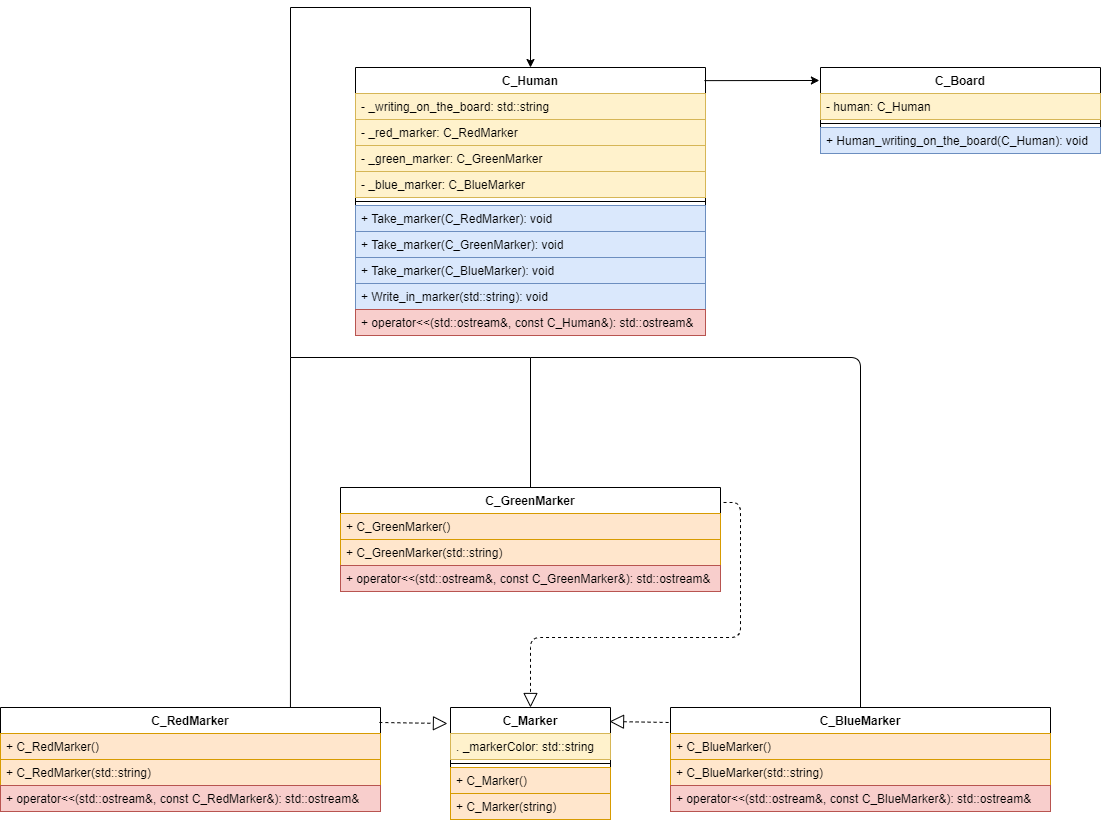

The diagram above was exported from draw.io. Its source (the exported page's mxGraphModel, read from the mxfile embedded in the PNG):
<mxGraphModel dx="2801" dy="1136" grid="1" gridSize="10" guides="1" tooltips="1" connect="1" arrows="1" fold="1" page="1" pageScale="1" pageWidth="827" pageHeight="1169" math="0" shadow="0">
  <root>
    <mxCell id="0" />
    <mxCell id="1" parent="0" />
    <mxCell id="5Cydv7Gsf7vGVjaM04B7-177" value="C_Marker" style="swimlane;fontStyle=1;align=center;verticalAlign=top;childLayout=stackLayout;horizontal=1;startSize=26;horizontalStack=0;resizeParent=1;resizeParentMax=0;resizeLast=0;collapsible=1;marginBottom=0;" vertex="1" parent="1">
      <mxGeometry x="100" y="1300" width="160" height="112" as="geometry" />
    </mxCell>
    <mxCell id="5Cydv7Gsf7vGVjaM04B7-178" value=". _markerColor: std::string" style="text;strokeColor=#d6b656;fillColor=#fff2cc;align=left;verticalAlign=top;spacingLeft=4;spacingRight=4;overflow=hidden;rotatable=0;points=[[0,0.5],[1,0.5]];portConstraint=eastwest;" vertex="1" parent="5Cydv7Gsf7vGVjaM04B7-177">
      <mxGeometry y="26" width="160" height="26" as="geometry" />
    </mxCell>
    <mxCell id="5Cydv7Gsf7vGVjaM04B7-179" value="" style="line;strokeWidth=1;fillColor=none;align=left;verticalAlign=middle;spacingTop=-1;spacingLeft=3;spacingRight=3;rotatable=0;labelPosition=right;points=[];portConstraint=eastwest;" vertex="1" parent="5Cydv7Gsf7vGVjaM04B7-177">
      <mxGeometry y="52" width="160" height="8" as="geometry" />
    </mxCell>
    <mxCell id="5Cydv7Gsf7vGVjaM04B7-180" value="+ C_Marker()" style="text;strokeColor=#d79b00;fillColor=#ffe6cc;align=left;verticalAlign=top;spacingLeft=4;spacingRight=4;overflow=hidden;rotatable=0;points=[[0,0.5],[1,0.5]];portConstraint=eastwest;" vertex="1" parent="5Cydv7Gsf7vGVjaM04B7-177">
      <mxGeometry y="60" width="160" height="26" as="geometry" />
    </mxCell>
    <mxCell id="5Cydv7Gsf7vGVjaM04B7-193" value="+ C_Marker(string)" style="text;strokeColor=#d79b00;fillColor=#ffe6cc;align=left;verticalAlign=top;spacingLeft=4;spacingRight=4;overflow=hidden;rotatable=0;points=[[0,0.5],[1,0.5]];portConstraint=eastwest;" vertex="1" parent="5Cydv7Gsf7vGVjaM04B7-177">
      <mxGeometry y="86" width="160" height="26" as="geometry" />
    </mxCell>
    <mxCell id="5Cydv7Gsf7vGVjaM04B7-226" style="edgeStyle=orthogonalEdgeStyle;rounded=0;orthogonalLoop=1;jettySize=auto;html=1;entryX=0.5;entryY=0;entryDx=0;entryDy=0;" edge="1" parent="1" source="5Cydv7Gsf7vGVjaM04B7-185" target="5Cydv7Gsf7vGVjaM04B7-208">
      <mxGeometry relative="1" as="geometry">
        <mxPoint x="-60" y="590" as="targetPoint" />
        <Array as="points">
          <mxPoint x="180" y="950" />
          <mxPoint x="-60" y="950" />
          <mxPoint x="-60" y="600" />
          <mxPoint x="180" y="600" />
        </Array>
      </mxGeometry>
    </mxCell>
    <mxCell id="5Cydv7Gsf7vGVjaM04B7-185" value="C_GreenMarker" style="swimlane;fontStyle=1;align=center;verticalAlign=top;childLayout=stackLayout;horizontal=1;startSize=26;horizontalStack=0;resizeParent=1;resizeParentMax=0;resizeLast=0;collapsible=1;marginBottom=0;" vertex="1" parent="1">
      <mxGeometry x="-10" y="1080" width="380" height="104" as="geometry" />
    </mxCell>
    <mxCell id="5Cydv7Gsf7vGVjaM04B7-188" value="+ C_GreenMarker()" style="text;strokeColor=#d79b00;fillColor=#ffe6cc;align=left;verticalAlign=top;spacingLeft=4;spacingRight=4;overflow=hidden;rotatable=0;points=[[0,0.5],[1,0.5]];portConstraint=eastwest;" vertex="1" parent="5Cydv7Gsf7vGVjaM04B7-185">
      <mxGeometry y="26" width="380" height="26" as="geometry" />
    </mxCell>
    <mxCell id="5Cydv7Gsf7vGVjaM04B7-194" value="+ C_GreenMarker(std::string)" style="text;strokeColor=#d79b00;fillColor=#ffe6cc;align=left;verticalAlign=top;spacingLeft=4;spacingRight=4;overflow=hidden;rotatable=0;points=[[0,0.5],[1,0.5]];portConstraint=eastwest;" vertex="1" parent="5Cydv7Gsf7vGVjaM04B7-185">
      <mxGeometry y="52" width="380" height="26" as="geometry" />
    </mxCell>
    <mxCell id="5Cydv7Gsf7vGVjaM04B7-195" value="+ operator&lt;&lt;(std::ostream&amp;, const C_GreenMarker&amp;): std::ostream&amp;" style="text;strokeColor=#b85450;fillColor=#f8cecc;align=left;verticalAlign=top;spacingLeft=4;spacingRight=4;overflow=hidden;rotatable=0;points=[[0,0.5],[1,0.5]];portConstraint=eastwest;" vertex="1" parent="5Cydv7Gsf7vGVjaM04B7-185">
      <mxGeometry y="78" width="380" height="26" as="geometry" />
    </mxCell>
    <mxCell id="5Cydv7Gsf7vGVjaM04B7-197" value="C_RedMarker" style="swimlane;fontStyle=1;align=center;verticalAlign=top;childLayout=stackLayout;horizontal=1;startSize=26;horizontalStack=0;resizeParent=1;resizeParentMax=0;resizeLast=0;collapsible=1;marginBottom=0;" vertex="1" parent="1">
      <mxGeometry x="-350" y="1300" width="380" height="104" as="geometry" />
    </mxCell>
    <mxCell id="5Cydv7Gsf7vGVjaM04B7-198" value="+ C_RedMarker()" style="text;strokeColor=#d79b00;fillColor=#ffe6cc;align=left;verticalAlign=top;spacingLeft=4;spacingRight=4;overflow=hidden;rotatable=0;points=[[0,0.5],[1,0.5]];portConstraint=eastwest;" vertex="1" parent="5Cydv7Gsf7vGVjaM04B7-197">
      <mxGeometry y="26" width="380" height="26" as="geometry" />
    </mxCell>
    <mxCell id="5Cydv7Gsf7vGVjaM04B7-199" value="+ C_RedMarker(std::string)" style="text;strokeColor=#d79b00;fillColor=#ffe6cc;align=left;verticalAlign=top;spacingLeft=4;spacingRight=4;overflow=hidden;rotatable=0;points=[[0,0.5],[1,0.5]];portConstraint=eastwest;" vertex="1" parent="5Cydv7Gsf7vGVjaM04B7-197">
      <mxGeometry y="52" width="380" height="26" as="geometry" />
    </mxCell>
    <mxCell id="5Cydv7Gsf7vGVjaM04B7-200" value="+ operator&lt;&lt;(std::ostream&amp;, const C_RedMarker&amp;): std::ostream&amp;" style="text;strokeColor=#b85450;fillColor=#f8cecc;align=left;verticalAlign=top;spacingLeft=4;spacingRight=4;overflow=hidden;rotatable=0;points=[[0,0.5],[1,0.5]];portConstraint=eastwest;" vertex="1" parent="5Cydv7Gsf7vGVjaM04B7-197">
      <mxGeometry y="78" width="380" height="26" as="geometry" />
    </mxCell>
    <mxCell id="5Cydv7Gsf7vGVjaM04B7-201" value="C_BlueMarker" style="swimlane;fontStyle=1;align=center;verticalAlign=top;childLayout=stackLayout;horizontal=1;startSize=26;horizontalStack=0;resizeParent=1;resizeParentMax=0;resizeLast=0;collapsible=1;marginBottom=0;" vertex="1" parent="1">
      <mxGeometry x="320" y="1300" width="380" height="104" as="geometry" />
    </mxCell>
    <mxCell id="5Cydv7Gsf7vGVjaM04B7-202" value="+ C_BlueMarker()" style="text;strokeColor=#d79b00;fillColor=#ffe6cc;align=left;verticalAlign=top;spacingLeft=4;spacingRight=4;overflow=hidden;rotatable=0;points=[[0,0.5],[1,0.5]];portConstraint=eastwest;" vertex="1" parent="5Cydv7Gsf7vGVjaM04B7-201">
      <mxGeometry y="26" width="380" height="26" as="geometry" />
    </mxCell>
    <mxCell id="5Cydv7Gsf7vGVjaM04B7-203" value="+ C_BlueMarker(std::string)" style="text;strokeColor=#d79b00;fillColor=#ffe6cc;align=left;verticalAlign=top;spacingLeft=4;spacingRight=4;overflow=hidden;rotatable=0;points=[[0,0.5],[1,0.5]];portConstraint=eastwest;" vertex="1" parent="5Cydv7Gsf7vGVjaM04B7-201">
      <mxGeometry y="52" width="380" height="26" as="geometry" />
    </mxCell>
    <mxCell id="5Cydv7Gsf7vGVjaM04B7-204" value="+ operator&lt;&lt;(std::ostream&amp;, const C_BlueMarker&amp;): std::ostream&amp;" style="text;strokeColor=#b85450;fillColor=#f8cecc;align=left;verticalAlign=top;spacingLeft=4;spacingRight=4;overflow=hidden;rotatable=0;points=[[0,0.5],[1,0.5]];portConstraint=eastwest;" vertex="1" parent="5Cydv7Gsf7vGVjaM04B7-201">
      <mxGeometry y="78" width="380" height="26" as="geometry" />
    </mxCell>
    <mxCell id="5Cydv7Gsf7vGVjaM04B7-205" value="" style="endArrow=block;dashed=1;endFill=0;endSize=12;html=1;exitX=-0.005;exitY=0.144;exitDx=0;exitDy=0;exitPerimeter=0;entryX=0.994;entryY=0.125;entryDx=0;entryDy=0;entryPerimeter=0;" edge="1" parent="1" source="5Cydv7Gsf7vGVjaM04B7-201" target="5Cydv7Gsf7vGVjaM04B7-177">
      <mxGeometry width="160" relative="1" as="geometry">
        <mxPoint x="160" y="1360" as="sourcePoint" />
        <mxPoint x="320" y="1360" as="targetPoint" />
      </mxGeometry>
    </mxCell>
    <mxCell id="5Cydv7Gsf7vGVjaM04B7-206" value="" style="endArrow=block;dashed=1;endFill=0;endSize=12;html=1;exitX=0.997;exitY=0.144;exitDx=0;exitDy=0;exitPerimeter=0;entryX=-0.019;entryY=0.143;entryDx=0;entryDy=0;entryPerimeter=0;" edge="1" parent="1" source="5Cydv7Gsf7vGVjaM04B7-197" target="5Cydv7Gsf7vGVjaM04B7-177">
      <mxGeometry width="160" relative="1" as="geometry">
        <mxPoint x="99.05999999999992" y="1310.976" as="sourcePoint" />
        <mxPoint x="80" y="1320" as="targetPoint" />
      </mxGeometry>
    </mxCell>
    <mxCell id="5Cydv7Gsf7vGVjaM04B7-207" value="" style="endArrow=block;dashed=1;endFill=0;endSize=12;html=1;entryX=0.5;entryY=0;entryDx=0;entryDy=0;exitX=1.008;exitY=0.144;exitDx=0;exitDy=0;exitPerimeter=0;" edge="1" parent="1" source="5Cydv7Gsf7vGVjaM04B7-185" target="5Cydv7Gsf7vGVjaM04B7-177">
      <mxGeometry width="160" relative="1" as="geometry">
        <mxPoint x="390" y="980" as="sourcePoint" />
        <mxPoint x="279.03999999999996" y="1334" as="targetPoint" />
        <Array as="points">
          <mxPoint x="390" y="1095" />
          <mxPoint x="390" y="1230" />
          <mxPoint x="244" y="1230" />
          <mxPoint x="180" y="1230" />
        </Array>
      </mxGeometry>
    </mxCell>
    <mxCell id="5Cydv7Gsf7vGVjaM04B7-208" value="C_Human" style="swimlane;fontStyle=1;align=center;verticalAlign=top;childLayout=stackLayout;horizontal=1;startSize=26;horizontalStack=0;resizeParent=1;resizeParentMax=0;resizeLast=0;collapsible=1;marginBottom=0;" vertex="1" parent="1">
      <mxGeometry x="5" y="660" width="350" height="268" as="geometry" />
    </mxCell>
    <mxCell id="5Cydv7Gsf7vGVjaM04B7-209" value="- _writing_on_the_board: std::string" style="text;strokeColor=#d6b656;fillColor=#fff2cc;align=left;verticalAlign=top;spacingLeft=4;spacingRight=4;overflow=hidden;rotatable=0;points=[[0,0.5],[1,0.5]];portConstraint=eastwest;" vertex="1" parent="5Cydv7Gsf7vGVjaM04B7-208">
      <mxGeometry y="26" width="350" height="26" as="geometry" />
    </mxCell>
    <mxCell id="5Cydv7Gsf7vGVjaM04B7-212" value="- _red_marker: C_RedMarker" style="text;strokeColor=#d6b656;fillColor=#fff2cc;align=left;verticalAlign=top;spacingLeft=4;spacingRight=4;overflow=hidden;rotatable=0;points=[[0,0.5],[1,0.5]];portConstraint=eastwest;" vertex="1" parent="5Cydv7Gsf7vGVjaM04B7-208">
      <mxGeometry y="52" width="350" height="26" as="geometry" />
    </mxCell>
    <mxCell id="5Cydv7Gsf7vGVjaM04B7-214" value="- _green_marker: C_GreenMarker" style="text;strokeColor=#d6b656;fillColor=#fff2cc;align=left;verticalAlign=top;spacingLeft=4;spacingRight=4;overflow=hidden;rotatable=0;points=[[0,0.5],[1,0.5]];portConstraint=eastwest;" vertex="1" parent="5Cydv7Gsf7vGVjaM04B7-208">
      <mxGeometry y="78" width="350" height="26" as="geometry" />
    </mxCell>
    <mxCell id="5Cydv7Gsf7vGVjaM04B7-215" value="- _blue_marker: C_BlueMarker" style="text;strokeColor=#d6b656;fillColor=#fff2cc;align=left;verticalAlign=top;spacingLeft=4;spacingRight=4;overflow=hidden;rotatable=0;points=[[0,0.5],[1,0.5]];portConstraint=eastwest;" vertex="1" parent="5Cydv7Gsf7vGVjaM04B7-208">
      <mxGeometry y="104" width="350" height="26" as="geometry" />
    </mxCell>
    <mxCell id="5Cydv7Gsf7vGVjaM04B7-210" value="" style="line;strokeWidth=1;fillColor=none;align=left;verticalAlign=middle;spacingTop=-1;spacingLeft=3;spacingRight=3;rotatable=0;labelPosition=right;points=[];portConstraint=eastwest;" vertex="1" parent="5Cydv7Gsf7vGVjaM04B7-208">
      <mxGeometry y="130" width="350" height="8" as="geometry" />
    </mxCell>
    <mxCell id="5Cydv7Gsf7vGVjaM04B7-211" value="+ Take_marker(C_RedMarker): void" style="text;strokeColor=#6c8ebf;fillColor=#dae8fc;align=left;verticalAlign=top;spacingLeft=4;spacingRight=4;overflow=hidden;rotatable=0;points=[[0,0.5],[1,0.5]];portConstraint=eastwest;" vertex="1" parent="5Cydv7Gsf7vGVjaM04B7-208">
      <mxGeometry y="138" width="350" height="26" as="geometry" />
    </mxCell>
    <mxCell id="5Cydv7Gsf7vGVjaM04B7-216" value="+ Take_marker(C_GreenMarker): void" style="text;strokeColor=#6c8ebf;fillColor=#dae8fc;align=left;verticalAlign=top;spacingLeft=4;spacingRight=4;overflow=hidden;rotatable=0;points=[[0,0.5],[1,0.5]];portConstraint=eastwest;" vertex="1" parent="5Cydv7Gsf7vGVjaM04B7-208">
      <mxGeometry y="164" width="350" height="26" as="geometry" />
    </mxCell>
    <mxCell id="5Cydv7Gsf7vGVjaM04B7-217" value="+ Take_marker(C_BlueMarker): void" style="text;strokeColor=#6c8ebf;fillColor=#dae8fc;align=left;verticalAlign=top;spacingLeft=4;spacingRight=4;overflow=hidden;rotatable=0;points=[[0,0.5],[1,0.5]];portConstraint=eastwest;" vertex="1" parent="5Cydv7Gsf7vGVjaM04B7-208">
      <mxGeometry y="190" width="350" height="26" as="geometry" />
    </mxCell>
    <mxCell id="5Cydv7Gsf7vGVjaM04B7-218" value="+ Write_in_marker(std::string): void" style="text;strokeColor=#6c8ebf;fillColor=#dae8fc;align=left;verticalAlign=top;spacingLeft=4;spacingRight=4;overflow=hidden;rotatable=0;points=[[0,0.5],[1,0.5]];portConstraint=eastwest;" vertex="1" parent="5Cydv7Gsf7vGVjaM04B7-208">
      <mxGeometry y="216" width="350" height="26" as="geometry" />
    </mxCell>
    <mxCell id="5Cydv7Gsf7vGVjaM04B7-219" value="+ operator&lt;&lt;(std::ostream&amp;, const C_Human&amp;): std::ostream&amp;" style="text;strokeColor=#b85450;fillColor=#f8cecc;align=left;verticalAlign=top;spacingLeft=4;spacingRight=4;overflow=hidden;rotatable=0;points=[[0,0.5],[1,0.5]];portConstraint=eastwest;" vertex="1" parent="5Cydv7Gsf7vGVjaM04B7-208">
      <mxGeometry y="242" width="350" height="26" as="geometry" />
    </mxCell>
    <mxCell id="5Cydv7Gsf7vGVjaM04B7-220" value="C_Board" style="swimlane;fontStyle=1;align=center;verticalAlign=top;childLayout=stackLayout;horizontal=1;startSize=26;horizontalStack=0;resizeParent=1;resizeParentMax=0;resizeLast=0;collapsible=1;marginBottom=0;" vertex="1" parent="1">
      <mxGeometry x="470" y="660" width="280" height="86" as="geometry" />
    </mxCell>
    <mxCell id="5Cydv7Gsf7vGVjaM04B7-221" value="- human: C_Human" style="text;strokeColor=#d6b656;fillColor=#fff2cc;align=left;verticalAlign=top;spacingLeft=4;spacingRight=4;overflow=hidden;rotatable=0;points=[[0,0.5],[1,0.5]];portConstraint=eastwest;" vertex="1" parent="5Cydv7Gsf7vGVjaM04B7-220">
      <mxGeometry y="26" width="280" height="26" as="geometry" />
    </mxCell>
    <mxCell id="5Cydv7Gsf7vGVjaM04B7-222" value="" style="line;strokeWidth=1;fillColor=none;align=left;verticalAlign=middle;spacingTop=-1;spacingLeft=3;spacingRight=3;rotatable=0;labelPosition=right;points=[];portConstraint=eastwest;" vertex="1" parent="5Cydv7Gsf7vGVjaM04B7-220">
      <mxGeometry y="52" width="280" height="8" as="geometry" />
    </mxCell>
    <mxCell id="5Cydv7Gsf7vGVjaM04B7-223" value="+ Human_writing_on_the_board(C_Human): void" style="text;strokeColor=#6c8ebf;fillColor=#dae8fc;align=left;verticalAlign=top;spacingLeft=4;spacingRight=4;overflow=hidden;rotatable=0;points=[[0,0.5],[1,0.5]];portConstraint=eastwest;" vertex="1" parent="5Cydv7Gsf7vGVjaM04B7-220">
      <mxGeometry y="60" width="280" height="26" as="geometry" />
    </mxCell>
    <mxCell id="5Cydv7Gsf7vGVjaM04B7-224" value="" style="endArrow=classic;html=1;entryX=-0.004;entryY=0.151;entryDx=0;entryDy=0;entryPerimeter=0;exitX=0.997;exitY=0.049;exitDx=0;exitDy=0;exitPerimeter=0;" edge="1" parent="1" source="5Cydv7Gsf7vGVjaM04B7-208" target="5Cydv7Gsf7vGVjaM04B7-220">
      <mxGeometry width="50" height="50" relative="1" as="geometry">
        <mxPoint x="210" y="880" as="sourcePoint" />
        <mxPoint x="260" y="830" as="targetPoint" />
      </mxGeometry>
    </mxCell>
    <mxCell id="5Cydv7Gsf7vGVjaM04B7-228" value="" style="endArrow=none;html=1;entryX=0.5;entryY=0;entryDx=0;entryDy=0;" edge="1" parent="1" target="5Cydv7Gsf7vGVjaM04B7-201">
      <mxGeometry width="50" height="50" relative="1" as="geometry">
        <mxPoint x="180" y="950" as="sourcePoint" />
        <mxPoint x="260" y="1030" as="targetPoint" />
        <Array as="points">
          <mxPoint x="510" y="950" />
        </Array>
      </mxGeometry>
    </mxCell>
    <mxCell id="5Cydv7Gsf7vGVjaM04B7-229" value="" style="endArrow=none;html=1;exitX=0.763;exitY=0;exitDx=0;exitDy=0;exitPerimeter=0;" edge="1" parent="1" source="5Cydv7Gsf7vGVjaM04B7-197">
      <mxGeometry width="50" height="50" relative="1" as="geometry">
        <mxPoint x="210" y="1080" as="sourcePoint" />
        <mxPoint x="-60" y="950" as="targetPoint" />
      </mxGeometry>
    </mxCell>
  </root>
</mxGraphModel>